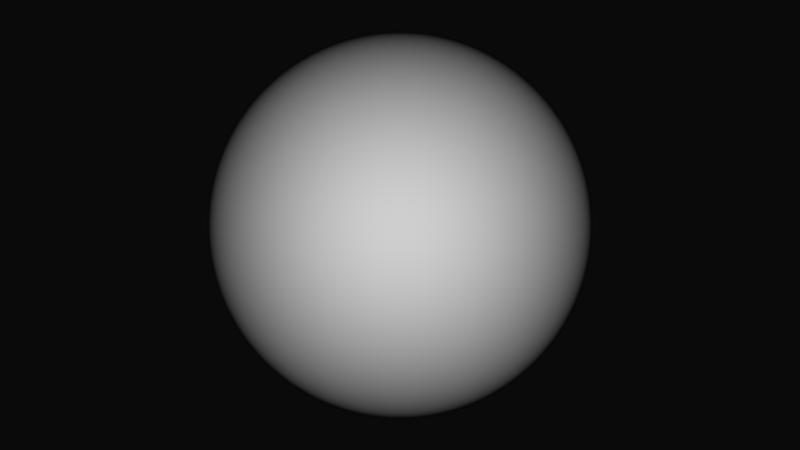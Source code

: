 # Source: evaluacion_03_03.blend  (saved by Blender 2.77.0; exported with 4.5.12 LTS)
import bpy
from mathutils import Matrix  # noqa: F401  (used for matrix-valued properties, if any)

bpy.ops.wm.read_factory_settings(use_empty=True)
scene = bpy.context.scene
scene.name = 'Scene'

# ---- collections
col_collection_1 = bpy.data.collections.new('Collection 1'); scene.collection.children.link(col_collection_1)

# ---- materials (node trees are filled in below, after node groups)
mat_material_001 = bpy.data.materials.new('Material.001')
mat_material_001.alpha_threshold = 0.0
mat_material_001.use_transparent_shadow = False
mat_material_001.roughness = 0.5
mat_material_001.specular_intensity = 0.0
mat_material_001.line_color = (0.0, 0.0, 0.0, 1.0)

# ---- material node trees

# ---- world
world_world = bpy.data.worlds.new('World'); scene.world = world_world
world_world.color = (0.003095, 0.003095, 0.003095)
world_world.use_sun_shadow = False
world_world.sun_shadow_jitter_overblur = 0.0
world_world.cycles.sampling_method = 'NONE'
world_world.cycles.sample_map_resolution = 256

# ---- cameras
cam_camera = bpy.data.cameras.new('Camera')
cam_camera.clip_end = 100.0
cam_camera.lens = 35.0
cam_camera.sensor_width = 32.0
cam_camera.sensor_height = 18.0
cam_camera.ortho_scale = 7.314
cam_camera.dof.focus_distance = 0.0
cam_camera.dof.aperture_fstop = 128.0

# ---- lights
light_lamp = bpy.data.lights.new('Lamp', 'POINT')
light_lamp.transmission_factor = 0.0
light_lamp.cutoff_distance = 30.0
light_lamp.energy = 100.0
light_lamp.shadow_buffer_clip_start = 1.001
light_lamp.shadow_soft_size = 0.1
light_lamp.shadow_maximum_resolution = 0.006
light_lamp.use_absolute_resolution = True
light_lamp.cycles.use_multiple_importance_sampling = False

# ---- meshes
me_esfera = bpy.data.meshes.new('Esfera')
me_esfera.from_pydata([(-0.1951, 0.0, 0.9808), (-0.3827, 0.0, 0.9239), (-0.5556, 0.0, 0.8315), (-0.7071, 0.0, 0.7071), (-0.8315, 0.0, 0.5556), (-0.9239, 0.0, 0.3827), (-0.9808, 0.0, 0.1951), (-1.0, 0.0, 7.55e-08), (-0.9808, 0.0, -0.1951), (-0.9239, 0.0, -0.3827), (-0.8315, 0.0, -0.5556), (-0.7071, 0.0, -0.7071), (-0.5556, 0.0, -0.8315), (-0.3827, 0.0, -0.9239), (-0.1951, 0.0, -0.9808), (3.258e-07, 0.0, -1.0), (-0.1913, 0.03806, 0.9808), (-0.3753, 0.07466, 0.9239), (-0.5449, 0.1084, 0.8315), (-0.6935, 0.1379, 0.7071), (-0.8155, 0.1622, 0.5556), (-0.9061, 0.1802, 0.3827), (-0.9619, 0.1913, 0.1951), (-0.9808, 0.1951, 1.192e-07), (-0.9619, 0.1913, -0.1951), (-0.9061, 0.1802, -0.3827), (-0.8155, 0.1622, -0.5556), (-0.6935, 0.1379, -0.7071), (-0.5449, 0.1084, -0.8315), (-0.3753, 0.07466, -0.9239), (-0.1913, 0.03806, -0.9808), (-0.1802, 0.07466, 0.9808), (-0.3536, 0.1464, 0.9239), (-0.5133, 0.2126, 0.8315), (-0.6533, 0.2706, 0.7071), (-0.7682, 0.3182, 0.5556), (-0.8536, 0.3536, 0.3827), (-0.9061, 0.3753, 0.1951), (-0.9239, 0.3827, 1.192e-07), (-0.9061, 0.3753, -0.1951), (-0.8536, 0.3536, -0.3827), (-0.7682, 0.3182, -0.5556), (-0.6533, 0.2706, -0.7071), (-0.5133, 0.2126, -0.8315), (-0.3536, 0.1464, -0.9239), (-0.1802, 0.07466, -0.9808), (-0.1622, 0.1084, 0.9808), (-0.3182, 0.2126, 0.9239), (-0.4619, 0.3087, 0.8315), (-0.5879, 0.3928, 0.7071), (-0.6913, 0.4619, 0.5556), (-0.7682, 0.5133, 0.3827), (-0.8155, 0.5449, 0.1951), (-0.8315, 0.5556, 1.192e-07), (-0.8155, 0.5449, -0.1951), (-0.7682, 0.5133, -0.3827), (-0.6913, 0.4619, -0.5556), (-0.5879, 0.3928, -0.7071), (-0.4619, 0.3087, -0.8315), (-0.3182, 0.2126, -0.9239), (-0.1622, 0.1084, -0.9808), (-0.1379, 0.1379, 0.9808), (-0.2706, 0.2706, 0.9239), (-0.3928, 0.3928, 0.8315), (-0.5, 0.5, 0.7071), (-0.5879, 0.5879, 0.5556), (-0.6533, 0.6533, 0.3827), (-0.6935, 0.6935, 0.1951), (-0.7071, 0.7071, 1.192e-07), (-0.6935, 0.6935, -0.1951), (-0.6533, 0.6533, -0.3827), (-0.5879, 0.5879, -0.5556), (-0.5, 0.5, -0.7071), (-0.3928, 0.3928, -0.8315), (-0.2706, 0.2706, -0.9239), (-0.1379, 0.1379, -0.9808), (-0.1084, 0.1622, 0.9808), (-0.2126, 0.3182, 0.9239), (-0.3087, 0.4619, 0.8315), (-0.3928, 0.5879, 0.7071), (-0.4619, 0.6913, 0.5556), (-0.5133, 0.7682, 0.3827), (-0.5449, 0.8155, 0.1951), (-0.5556, 0.8315, 1.192e-07), (-0.5449, 0.8155, -0.1951), (-0.5133, 0.7682, -0.3827), (-0.4619, 0.6913, -0.5556), (-0.3928, 0.5879, -0.7071), (-0.3087, 0.4619, -0.8315), (-0.2126, 0.3182, -0.9239), (-0.1084, 0.1622, -0.9808), (-0.07466, 0.1802, 0.9808), (-0.1464, 0.3536, 0.9239), (-0.2126, 0.5133, 0.8315), (-0.2706, 0.6533, 0.7071), (-0.3182, 0.7682, 0.5556), (-0.3536, 0.8536, 0.3827), (-0.3753, 0.9061, 0.1951), (-0.3827, 0.9239, 1.192e-07), (-0.3753, 0.9061, -0.1951), (-0.3536, 0.8536, -0.3827), (-0.3182, 0.7682, -0.5556), (-0.2706, 0.6533, -0.7071), (-0.2126, 0.5133, -0.8315), (-0.1464, 0.3536, -0.9239), (-0.07466, 0.1802, -0.9808), (-0.03806, 0.1913, 0.9808), (-0.07466, 0.3753, 0.9239), (-0.1084, 0.5449, 0.8315), (-0.1379, 0.6935, 0.7071), (-0.1622, 0.8155, 0.5556), (-0.1802, 0.9061, 0.3827), (-0.1913, 0.9619, 0.1951), (-0.1951, 0.9808, 1.192e-07), (-0.1913, 0.9619, -0.1951), (-0.1802, 0.9061, -0.3827), (-0.1622, 0.8155, -0.5556), (-0.1379, 0.6935, -0.7071), (-0.1084, 0.5449, -0.8315), (-0.07466, 0.3753, -0.9239), (-0.03806, 0.1913, -0.9808), (3.344e-07, 0.1951, 0.9808), (3.711e-07, 0.3827, 0.9239), (4.075e-07, 0.5556, 0.8315), (3.591e-07, 0.7071, 0.7071), (4.155e-07, 0.8315, 0.5556), (3.669e-07, 0.9239, 0.3827), (4.298e-07, 0.9808, 0.1951), (4.016e-07, 1.0, 1.192e-07), (3.713e-07, 0.9808, -0.1951), (3.231e-07, 0.9239, -0.3827), (4.155e-07, 0.8315, -0.5556), (3.591e-07, 0.7071, -0.7071), (4.032e-07, 0.5556, -0.8315), (3.289e-07, 0.3827, -0.9239), (3.346e-07, 0.1951, -0.9808), (0.03806, 0.1913, 0.9808), (0.07466, 0.3753, 0.9239), (0.1084, 0.5449, 0.8315), (0.138, 0.6935, 0.7071), (0.1622, 0.8155, 0.5556), (0.1802, 0.9061, 0.3827), (0.1913, 0.9619, 0.1951), (0.1951, 0.9808, 1.192e-07), (0.1913, 0.9619, -0.1951), (0.1802, 0.9061, -0.3827), (0.1622, 0.8155, -0.5556), (0.138, 0.6935, -0.7071), (0.1084, 0.5449, -0.8315), (0.07466, 0.3753, -0.9239), (0.03806, 0.1913, -0.9808), (0.07466, 0.1802, 0.9808), (0.1464, 0.3536, 0.9239), (0.2126, 0.5133, 0.8315), (0.2706, 0.6533, 0.7071), (0.3182, 0.7682, 0.5556), (0.3536, 0.8536, 0.3827), (0.3753, 0.9061, 0.1951), (0.3827, 0.9239, 1.192e-07), (0.3753, 0.9061, -0.1951), (0.3536, 0.8536, -0.3827), (0.3182, 0.7682, -0.5556), (0.2706, 0.6533, -0.7071), (0.2126, 0.5133, -0.8315), (0.1464, 0.3536, -0.9239), (0.07466, 0.1802, -0.9808), (0.1084, 0.1622, 0.9808), (0.2126, 0.3182, 0.9239), (0.3087, 0.4619, 0.8315), (0.3928, 0.5879, 0.7071), (0.4619, 0.6913, 0.5556), (0.5133, 0.7682, 0.3827), (0.5449, 0.8155, 0.1951), (0.5556, 0.8315, 1.192e-07), (0.5449, 0.8155, -0.1951), (0.5133, 0.7682, -0.3827), (0.4619, 0.6913, -0.5556), (0.3928, 0.5879, -0.7071), (0.3087, 0.4619, -0.8315), (0.2126, 0.3182, -0.9239), (0.1084, 0.1622, -0.9808), (0.138, 0.1379, 0.9808), (0.2706, 0.2706, 0.9239), (0.3928, 0.3928, 0.8315), (0.5, 0.5, 0.7071), (0.5879, 0.5879, 0.5556), (0.6533, 0.6533, 0.3827), (0.6935, 0.6935, 0.1951), (0.7071, 0.7071, 1.192e-07), (0.6935, 0.6935, -0.1951), (0.6533, 0.6533, -0.3827), (0.5879, 0.5879, -0.5556), (0.5, 0.5, -0.7071), (0.3928, 0.3928, -0.8315), (0.2706, 0.2706, -0.9239), (0.138, 0.1379, -0.9808), (0.1622, 0.1084, 0.9808), (0.3182, 0.2126, 0.9239), (0.4619, 0.3087, 0.8315), (0.5879, 0.3928, 0.7071), (0.6913, 0.4619, 0.5556), (0.7682, 0.5133, 0.3827), (0.8155, 0.5449, 0.1951), (0.8315, 0.5556, 1.192e-07), (0.8155, 0.5449, -0.1951), (0.7682, 0.5133, -0.3827), (0.6913, 0.4619, -0.5556), (0.5879, 0.3928, -0.7071), (0.4619, 0.3087, -0.8315), (0.3182, 0.2126, -0.9239), (0.1622, 0.1084, -0.9808), (0.1802, 0.07466, 0.9808), (0.3536, 0.1464, 0.9239), (0.5133, 0.2126, 0.8315), (0.6533, 0.2706, 0.7071), (0.7682, 0.3182, 0.5556), (0.8536, 0.3536, 0.3827), (0.9061, 0.3753, 0.1951), (0.9239, 0.3827, 1.192e-07), (0.9061, 0.3753, -0.1951), (0.8536, 0.3536, -0.3827), (0.7682, 0.3182, -0.5556), (0.6533, 0.2706, -0.7071), (0.5133, 0.2126, -0.8315), (0.3536, 0.1464, -0.9239), (0.1802, 0.07466, -0.9808), (0.1913, 0.03806, 0.9808), (0.3753, 0.07466, 0.9239), (0.5449, 0.1084, 0.8315), (0.6935, 0.1379, 0.7071), (0.8155, 0.1622, 0.5556), (0.9061, 0.1802, 0.3827), (0.9619, 0.1913, 0.1951), (0.9808, 0.1951, 1.192e-07), (0.9619, 0.1913, -0.1951), (0.9061, 0.1802, -0.3827), (0.8155, 0.1622, -0.5556), (0.6935, 0.1379, -0.7071), (0.5449, 0.1084, -0.8315), (0.3753, 0.07466, -0.9239), (0.1913, 0.03806, -0.9808), (0.1951, -1.811e-08, 0.9808), (0.3827, -7.168e-08, 0.9239), (0.5556, -1.155e-07, 0.8315), (0.7071, -1.037e-07, 0.7071), (0.8315, -1.455e-07, 0.5556), (0.9239, -6.463e-08, 0.3827), (0.9808, -1.335e-07, 0.1951), (1.0, -1.199e-07, 1.192e-07), (0.9808, -1.129e-07, -0.1951), (0.9239, -3.839e-08, -0.3827), (0.8315, -1.455e-07, -0.5556), (0.7071, -1.037e-07, -0.7071), (0.5556, -1.155e-07, -0.8315), (0.3827, -4.261e-08, -0.9239), (0.1951, -1.47e-08, -0.9808), (0.1913, -0.03806, 0.9808), (0.3753, -0.07466, 0.9239), (0.5449, -0.1084, 0.8315), (0.6935, -0.1379, 0.7071), (0.8155, -0.1622, 0.5556), (0.9061, -0.1802, 0.3827), (0.9619, -0.1913, 0.1951), (0.9808, -0.1951, 1.192e-07), (0.9619, -0.1913, -0.1951), (0.9061, -0.1802, -0.3827), (0.8155, -0.1622, -0.5556), (0.6935, -0.1379, -0.7071), (0.5449, -0.1084, -0.8315), (0.3753, -0.07466, -0.9239), (0.1913, -0.03806, -0.9808), (0.1802, -0.07466, 0.9808), (0.3536, -0.1464, 0.9239), (0.5133, -0.2126, 0.8315), (0.6533, -0.2706, 0.7071), (0.7682, -0.3182, 0.5556), (0.8536, -0.3536, 0.3827), (0.9061, -0.3753, 0.1951), (0.9239, -0.3827, 1.192e-07), (0.9061, -0.3753, -0.1951), (0.8536, -0.3536, -0.3827), (0.7682, -0.3182, -0.5556), (0.6533, -0.2706, -0.7071), (0.5133, -0.2126, -0.8315), (0.3536, -0.1464, -0.9239), (0.1802, -0.07466, -0.9808), (0.1622, -0.1084, 0.9808), (0.3182, -0.2126, 0.9239), (0.4619, -0.3087, 0.8315), (0.5879, -0.3928, 0.7071), (0.6913, -0.4619, 0.5556), (0.7682, -0.5133, 0.3827), (0.8155, -0.5449, 0.1951), (0.8315, -0.5556, 1.192e-07), (0.8155, -0.5449, -0.1951), (0.7682, -0.5133, -0.3827), (0.6913, -0.4619, -0.5556), (0.5879, -0.3928, -0.7071), (0.4619, -0.3087, -0.8315), (0.3182, -0.2126, -0.9239), (0.1622, -0.1084, -0.9808), (0.138, -0.1379, 0.9808), (0.2706, -0.2706, 0.9239), (0.3928, -0.3928, 0.8315), (0.5, -0.5, 0.7071), (0.5879, -0.5879, 0.5556), (0.6533, -0.6533, 0.3827), (0.6935, -0.6935, 0.1951), (0.7071, -0.7071, 1.192e-07), (0.6935, -0.6935, -0.1951), (0.6533, -0.6533, -0.3827), (0.5879, -0.5879, -0.5556), (0.5, -0.5, -0.7071), (0.3928, -0.3928, -0.8315), (0.2706, -0.2706, -0.9239), (0.138, -0.1379, -0.9808), (0.1084, -0.1622, 0.9808), (0.2126, -0.3182, 0.9239), (0.3087, -0.4619, 0.8315), (0.3928, -0.5879, 0.7071), (0.4619, -0.6913, 0.5556), (0.5133, -0.7682, 0.3827), (0.5449, -0.8155, 0.1951), (0.5556, -0.8315, 1.192e-07), (0.5449, -0.8155, -0.1951), (0.5133, -0.7682, -0.3827), (0.4619, -0.6913, -0.5556), (0.3928, -0.5879, -0.7071), (0.3087, -0.4619, -0.8315), (0.2126, -0.3182, -0.9239), (0.1084, -0.1622, -0.9808), (0.07466, -0.1802, 0.9808), (0.1464, -0.3536, 0.9239), (0.2126, -0.5133, 0.8315), (0.2706, -0.6533, 0.7071), (0.3182, -0.7682, 0.5556), (0.3536, -0.8536, 0.3827), (0.3753, -0.9061, 0.1951), (0.3827, -0.9239, 1.192e-07), (0.3753, -0.9061, -0.1951), (0.3536, -0.8536, -0.3827), (0.3182, -0.7682, -0.5556), (0.2706, -0.6533, -0.7071), (0.2126, -0.5133, -0.8315), (0.1464, -0.3536, -0.9239), (0.07466, -0.1802, -0.9808), (0.03806, -0.1913, 0.9808), (0.07466, -0.3753, 0.9239), (0.1084, -0.5449, 0.8315), (0.1379, -0.6935, 0.7071), (0.1622, -0.8155, 0.5556), (0.1802, -0.9061, 0.3827), (0.1913, -0.9619, 0.1951), (0.1951, -0.9808, 1.192e-07), (0.1913, -0.9619, -0.1951), (0.1802, -0.9061, -0.3827), (0.1622, -0.8155, -0.5556), (0.1379, -0.6935, -0.7071), (0.1084, -0.5449, -0.8315), (0.07466, -0.3753, -0.9239), (0.03806, -0.1913, -0.9808), (2.945e-07, -0.1951, 0.9808), (2.131e-07, -0.3827, 0.9239), (1.648e-07, -0.5556, 0.8315), (1.87e-07, -0.7071, 0.7071), (1.452e-07, -0.8315, 0.5556), (1.499e-07, -0.9239, 0.3827), (1.98e-07, -0.9808, 0.1951), (1.123e-07, -1.0, 1.192e-07), (8.41e-08, -0.9808, -0.1951), (2.725e-07, -0.9239, -0.3827), (1.452e-07, -0.8315, -0.5556), (1.87e-07, -0.7071, -0.7071), (1.648e-07, -0.5556, -0.8315), (2.553e-07, -0.3827, -0.9239), (2.95e-07, -0.1951, -0.9808), (-0.03806, -0.1913, 0.9808), (-0.07466, -0.3753, 0.9239), (-0.1084, -0.5449, 0.8315), (-0.1379, -0.6935, 0.7071), (-0.1622, -0.8155, 0.5556), (-0.1802, -0.9061, 0.3827), (-0.1913, -0.9619, 0.1951), (-0.1951, -0.9808, 1.192e-07), (-0.1913, -0.9619, -0.1951), (-0.1802, -0.9061, -0.3827), (-0.1622, -0.8155, -0.5556), (-0.1379, -0.6935, -0.7071), (-0.1084, -0.5449, -0.8315), (-0.07466, -0.3753, -0.9239), (-0.03806, -0.1913, -0.9808), (-0.07466, -0.1802, 0.9808), (-0.1464, -0.3536, 0.9239), (-0.2126, -0.5133, 0.8315), (-0.2706, -0.6533, 0.7071), (-0.3182, -0.7682, 0.5556), (-0.3536, -0.8536, 0.3827), (-0.3753, -0.9061, 0.1951), (-0.3827, -0.9239, 1.192e-07), (-0.3753, -0.9061, -0.1951), (-0.3536, -0.8536, -0.3827), (-0.3182, -0.7682, -0.5556), (-0.2706, -0.6533, -0.7071), (-0.2126, -0.5133, -0.8315), (-0.1464, -0.3536, -0.9239), (-0.07466, -0.1802, -0.9808), (-0.1084, -0.1622, 0.9808), (-0.2126, -0.3182, 0.9239), (-0.3087, -0.4619, 0.8315), (-0.3928, -0.5879, 0.7071), (-0.4619, -0.6913, 0.5556), (-0.5133, -0.7682, 0.3827), (-0.5449, -0.8155, 0.1951), (-0.5556, -0.8315, 1.192e-07), (-0.5449, -0.8155, -0.1951), (-0.5133, -0.7682, -0.3827), (-0.4619, -0.6913, -0.5556), (-0.3928, -0.5879, -0.7071), (-0.3087, -0.4619, -0.8315), (-0.2126, -0.3182, -0.9239), (-0.1084, -0.1622, -0.9808), (9.544e-08, -2.304e-07, 1.0), (-0.1379, -0.1379, 0.9808), (-0.2706, -0.2706, 0.9239), (-0.3928, -0.3928, 0.8315), (-0.5, -0.5, 0.7071), (-0.5879, -0.5879, 0.5556), (-0.6533, -0.6533, 0.3827), (-0.6935, -0.6935, 0.1951), (-0.7071, -0.7071, 1.192e-07), (-0.6935, -0.6935, -0.1951), (-0.6533, -0.6533, -0.3827), (-0.5879, -0.5879, -0.5556), (-0.5, -0.5, -0.7071), (-0.3928, -0.3928, -0.8315), (-0.2706, -0.2706, -0.9239), (-0.1379, -0.1379, -0.9808), (-0.1622, -0.1084, 0.9808), (-0.3182, -0.2126, 0.9239), (-0.4619, -0.3087, 0.8315), (-0.5879, -0.3928, 0.7071), (-0.6913, -0.4619, 0.5556), (-0.7682, -0.5133, 0.3827), (-0.8155, -0.5449, 0.1951), (-0.8315, -0.5556, 1.192e-07), (-0.8155, -0.5449, -0.1951), (-0.7682, -0.5133, -0.3827), (-0.6913, -0.4619, -0.5556), (-0.5879, -0.3928, -0.7071), (-0.4619, -0.3087, -0.8315), (-0.3182, -0.2126, -0.9239), (-0.1622, -0.1084, -0.9808), (-0.1802, -0.07466, 0.9808), (-0.3536, -0.1464, 0.9239), (-0.5133, -0.2126, 0.8315), (-0.6533, -0.2706, 0.7071), (-0.7682, -0.3182, 0.5556), (-0.8536, -0.3536, 0.3827), (-0.9061, -0.3753, 0.1951), (-0.9239, -0.3827, 1.192e-07), (-0.9061, -0.3753, -0.1951), (-0.8536, -0.3536, -0.3827), (-0.7682, -0.3182, -0.5556), (-0.6533, -0.2706, -0.7071), (-0.5133, -0.2126, -0.8315), (-0.3536, -0.1464, -0.9239), (-0.1802, -0.07466, -0.9808), (-0.1913, -0.03806, 0.9808), (-0.3753, -0.07466, 0.9239), (-0.5449, -0.1084, 0.8315), (-0.6935, -0.1379, 0.7071), (-0.8155, -0.1622, 0.5556), (-0.9061, -0.1802, 0.3827), (-0.9619, -0.1913, 0.1951), (-0.9808, -0.1951, 1.192e-07), (-0.9619, -0.1913, -0.1951), (-0.9061, -0.1802, -0.3827), (-0.8155, -0.1622, -0.5556), (-0.6935, -0.1379, -0.7071), (-0.5449, -0.1084, -0.8315), (-0.3753, -0.07466, -0.9239), (-0.1913, -0.03806, -0.9808)], [], [(4, 3, 19, 20), (10, 9, 25, 26), (5, 4, 20, 21), (11, 10, 26, 27), (6, 5, 21, 22), (1, 0, 16, 17), (12, 11, 27, 28), (7, 6, 22, 23), (2, 1, 17, 18), (13, 12, 28, 29), (8, 7, 23, 24), (3, 2, 18, 19), (14, 13, 29, 30), (9, 8, 24, 25), (20, 19, 34, 35), (26, 25, 40, 41), (21, 20, 35, 36), (27, 26, 41, 42), (22, 21, 36, 37), (17, 16, 31, 32), (28, 27, 42, 43), (23, 22, 37, 38), (18, 17, 32, 33), (29, 28, 43, 44), (24, 23, 38, 39), (19, 18, 33, 34), (30, 29, 44, 45), (25, 24, 39, 40), (39, 38, 53, 54), (34, 33, 48, 49), (45, 44, 59, 60), (40, 39, 54, 55), (35, 34, 49, 50), (41, 40, 55, 56), (36, 35, 50, 51), (42, 41, 56, 57), (37, 36, 51, 52), (32, 31, 46, 47), (43, 42, 57, 58), (38, 37, 52, 53), (33, 32, 47, 48), (44, 43, 58, 59), (58, 57, 72, 73), (53, 52, 67, 68), (48, 47, 62, 63), (59, 58, 73, 74), (54, 53, 68, 69), (49, 48, 63, 64), (60, 59, 74, 75), (55, 54, 69, 70), (50, 49, 64, 65), (56, 55, 70, 71), (51, 50, 65, 66), (57, 56, 71, 72), (52, 51, 66, 67), (47, 46, 61, 62), (72, 71, 86, 87), (67, 66, 81, 82), (62, 61, 76, 77), (73, 72, 87, 88), (68, 67, 82, 83), (63, 62, 77, 78), (74, 73, 88, 89), (69, 68, 83, 84), (64, 63, 78, 79), (75, 74, 89, 90), (70, 69, 84, 85), (65, 64, 79, 80), (71, 70, 85, 86), (66, 65, 80, 81), (80, 79, 94, 95), (86, 85, 100, 101), (81, 80, 95, 96), (87, 86, 101, 102), (82, 81, 96, 97), (77, 76, 91, 92), (88, 87, 102, 103), (83, 82, 97, 98), (78, 77, 92, 93), (89, 88, 103, 104), (84, 83, 98, 99), (79, 78, 93, 94), (90, 89, 104, 105), (85, 84, 99, 100), (99, 98, 113, 114), (94, 93, 108, 109), (105, 104, 119, 120), (100, 99, 114, 115), (95, 94, 109, 110), (101, 100, 115, 116), (96, 95, 110, 111), (102, 101, 116, 117), (97, 96, 111, 112), (92, 91, 106, 107), (103, 102, 117, 118), (98, 97, 112, 113), (93, 92, 107, 108), (104, 103, 118, 119), (118, 117, 132, 133), (113, 112, 127, 128), (108, 107, 122, 123), (119, 118, 133, 134), (114, 113, 128, 129), (109, 108, 123, 124), (120, 119, 134, 135), (115, 114, 129, 130), (110, 109, 124, 125), (116, 115, 130, 131), (111, 110, 125, 126), (117, 116, 131, 132), (112, 111, 126, 127), (107, 106, 121, 122), (132, 131, 146, 147), (127, 126, 141, 142), (122, 121, 136, 137), (133, 132, 147, 148), (128, 127, 142, 143), (123, 122, 137, 138), (134, 133, 148, 149), (129, 128, 143, 144), (124, 123, 138, 139), (135, 134, 149, 150), (130, 129, 144, 145), (125, 124, 139, 140), (131, 130, 145, 146), (126, 125, 140, 141), (146, 145, 160, 161), (141, 140, 155, 156), (147, 146, 161, 162), (142, 141, 156, 157), (137, 136, 151, 152), (148, 147, 162, 163), (143, 142, 157, 158), (138, 137, 152, 153), (149, 148, 163, 164), (144, 143, 158, 159), (139, 138, 153, 154), (150, 149, 164, 165), (145, 144, 159, 160), (140, 139, 154, 155), (154, 153, 168, 169), (165, 164, 179, 180), (160, 159, 174, 175), (155, 154, 169, 170), (161, 160, 175, 176), (156, 155, 170, 171), (162, 161, 176, 177), (157, 156, 171, 172), (152, 151, 166, 167), (163, 162, 177, 178), (158, 157, 172, 173), (153, 152, 167, 168), (164, 163, 178, 179), (159, 158, 173, 174), (173, 172, 187, 188), (168, 167, 182, 183), (179, 178, 193, 194), (174, 173, 188, 189), (169, 168, 183, 184), (180, 179, 194, 195), (175, 174, 189, 190), (170, 169, 184, 185), (176, 175, 190, 191), (171, 170, 185, 186), (177, 176, 191, 192), (172, 171, 186, 187), (167, 166, 181, 182), (178, 177, 192, 193), (192, 191, 206, 207), (187, 186, 201, 202), (182, 181, 196, 197), (193, 192, 207, 208), (188, 187, 202, 203), (183, 182, 197, 198), (194, 193, 208, 209), (189, 188, 203, 204), (184, 183, 198, 199), (195, 194, 209, 210), (190, 189, 204, 205), (185, 184, 199, 200), (191, 190, 205, 206), (186, 185, 200, 201), (206, 205, 220, 221), (201, 200, 215, 216), (207, 206, 221, 222), (202, 201, 216, 217), (197, 196, 211, 212), (208, 207, 222, 223), (203, 202, 217, 218), (198, 197, 212, 213), (209, 208, 223, 224), (204, 203, 218, 219), (199, 198, 213, 214), (210, 209, 224, 225), (205, 204, 219, 220), (200, 199, 214, 215), (214, 213, 228, 229), (225, 224, 239, 240), (220, 219, 234, 235), (215, 214, 229, 230), (221, 220, 235, 236), (216, 215, 230, 231), (222, 221, 236, 237), (217, 216, 231, 232), (212, 211, 226, 227), (223, 222, 237, 238), (218, 217, 232, 233), (213, 212, 227, 228), (224, 223, 238, 239), (219, 218, 233, 234), (233, 232, 247, 248), (228, 227, 242, 243), (239, 238, 253, 254), (234, 233, 248, 249), (229, 228, 243, 244), (240, 239, 254, 255), (235, 234, 249, 250), (230, 229, 244, 245), (236, 235, 250, 251), (231, 230, 245, 246), (237, 236, 251, 252), (232, 231, 246, 247), (227, 226, 241, 242), (238, 237, 252, 253), (252, 251, 266, 267), (247, 246, 261, 262), (242, 241, 256, 257), (253, 252, 267, 268), (248, 247, 262, 263), (243, 242, 257, 258), (254, 253, 268, 269), (249, 248, 263, 264), (244, 243, 258, 259), (255, 254, 269, 270), (250, 249, 264, 265), (245, 244, 259, 260), (251, 250, 265, 266), (246, 245, 260, 261), (266, 265, 280, 281), (261, 260, 275, 276), (267, 266, 281, 282), (262, 261, 276, 277), (257, 256, 271, 272), (268, 267, 282, 283), (263, 262, 277, 278), (258, 257, 272, 273), (269, 268, 283, 284), (264, 263, 278, 279), (259, 258, 273, 274), (270, 269, 284, 285), (265, 264, 279, 280), (260, 259, 274, 275), (285, 284, 299, 300), (280, 279, 294, 295), (275, 274, 289, 290), (281, 280, 295, 296), (276, 275, 290, 291), (282, 281, 296, 297), (277, 276, 291, 292), (272, 271, 286, 287), (283, 282, 297, 298), (278, 277, 292, 293), (273, 272, 287, 288), (284, 283, 298, 299), (279, 278, 293, 294), (274, 273, 288, 289), (288, 287, 302, 303), (299, 298, 313, 314), (294, 293, 308, 309), (289, 288, 303, 304), (300, 299, 314, 315), (295, 294, 309, 310), (290, 289, 304, 305), (296, 295, 310, 311), (291, 290, 305, 306), (297, 296, 311, 312), (292, 291, 306, 307), (287, 286, 301, 302), (298, 297, 312, 313), (293, 292, 307, 308), (307, 306, 321, 322), (302, 301, 316, 317), (313, 312, 327, 328), (308, 307, 322, 323), (303, 302, 317, 318), (314, 313, 328, 329), (309, 308, 323, 324), (304, 303, 318, 319), (315, 314, 329, 330), (310, 309, 324, 325), (305, 304, 319, 320), (311, 310, 325, 326), (306, 305, 320, 321), (312, 311, 326, 327), (326, 325, 340, 341), (321, 320, 335, 336), (327, 326, 341, 342), (322, 321, 336, 337), (317, 316, 331, 332), (328, 327, 342, 343), (323, 322, 337, 338), (318, 317, 332, 333), (329, 328, 343, 344), (324, 323, 338, 339), (319, 318, 333, 334), (330, 329, 344, 345), (325, 324, 339, 340), (320, 319, 334, 335), (345, 344, 359, 360), (340, 339, 354, 355), (335, 334, 349, 350), (341, 340, 355, 356), (336, 335, 350, 351), (342, 341, 356, 357), (337, 336, 351, 352), (332, 331, 346, 347), (343, 342, 357, 358), (338, 337, 352, 353), (333, 332, 347, 348), (344, 343, 358, 359), (339, 338, 353, 354), (334, 333, 348, 349), (348, 347, 362, 363), (359, 358, 373, 374), (354, 353, 368, 369), (349, 348, 363, 364), (360, 359, 374, 375), (355, 354, 369, 370), (350, 349, 364, 365), (356, 355, 370, 371), (351, 350, 365, 366), (357, 356, 371, 372), (352, 351, 366, 367), (347, 346, 361, 362), (358, 357, 372, 373), (353, 352, 367, 368), (367, 366, 381, 382), (362, 361, 376, 377), (373, 372, 387, 388), (368, 367, 382, 383), (363, 362, 377, 378), (374, 373, 388, 389), (369, 368, 383, 384), (364, 363, 378, 379), (375, 374, 389, 390), (370, 369, 384, 385), (365, 364, 379, 380), (371, 370, 385, 386), (366, 365, 380, 381), (372, 371, 386, 387), (386, 385, 400, 401), (381, 380, 395, 396), (387, 386, 401, 402), (382, 381, 396, 397), (377, 376, 391, 392), (388, 387, 402, 403), (383, 382, 397, 398), (378, 377, 392, 393), (389, 388, 403, 404), (384, 383, 398, 399), (379, 378, 393, 394), (390, 389, 404, 405), (385, 384, 399, 400), (380, 379, 394, 395), (405, 404, 419, 420), (400, 399, 414, 415), (395, 394, 409, 410), (401, 400, 415, 416), (396, 395, 410, 411), (402, 401, 416, 417), (397, 396, 411, 412), (392, 391, 406, 407), (403, 402, 417, 418), (398, 397, 412, 413), (393, 392, 407, 408), (404, 403, 418, 419), (399, 398, 413, 414), (394, 393, 408, 409), (419, 418, 434, 435), (414, 413, 429, 430), (409, 408, 424, 425), (420, 419, 435, 436), (415, 414, 430, 431), (410, 409, 425, 426), (416, 415, 431, 432), (411, 410, 426, 427), (417, 416, 432, 433), (412, 411, 427, 428), (407, 406, 422, 423), (418, 417, 433, 434), (413, 412, 428, 429), (408, 407, 423, 424), (423, 422, 437, 438), (434, 433, 448, 449), (429, 428, 443, 444), (424, 423, 438, 439), (435, 434, 449, 450), (430, 429, 444, 445), (425, 424, 439, 440), (436, 435, 450, 451), (431, 430, 445, 446), (426, 425, 440, 441), (432, 431, 446, 447), (427, 426, 441, 442), (433, 432, 447, 448), (428, 427, 442, 443), (442, 441, 456, 457), (448, 447, 462, 463), (443, 442, 457, 458), (438, 437, 452, 453), (449, 448, 463, 464), (444, 443, 458, 459), (439, 438, 453, 454), (450, 449, 464, 465), (445, 444, 459, 460), (440, 439, 454, 455), (451, 450, 465, 466), (446, 445, 460, 461), (441, 440, 455, 456), (447, 446, 461, 462), (461, 460, 475, 476), (456, 455, 470, 471), (462, 461, 476, 477), (457, 456, 471, 472), (463, 462, 477, 478), (458, 457, 472, 473), (453, 452, 467, 468), (464, 463, 478, 479), (459, 458, 473, 474), (454, 453, 468, 469), (465, 464, 479, 480), (460, 459, 474, 475), (455, 454, 469, 470), (466, 465, 480, 481), (15, 14, 30), (0, 421, 16), (15, 30, 45), (16, 421, 31), (15, 45, 60), (31, 421, 46), (15, 60, 75), (46, 421, 61), (61, 421, 76), (15, 75, 90), (15, 90, 105), (76, 421, 91), (15, 105, 120), (91, 421, 106), (15, 120, 135), (106, 421, 121), (15, 135, 150), (121, 421, 136), (15, 150, 165), (136, 421, 151), (15, 165, 180), (151, 421, 166), (15, 180, 195), (166, 421, 181), (15, 195, 210), (181, 421, 196), (15, 210, 225), (196, 421, 211), (15, 225, 240), (211, 421, 226), (15, 240, 255), (226, 421, 241), (15, 255, 270), (241, 421, 256), (15, 270, 285), (256, 421, 271), (15, 285, 300), (271, 421, 286), (15, 300, 315), (286, 421, 301), (15, 315, 330), (301, 421, 316), (316, 421, 331), (15, 330, 345), (15, 345, 360), (331, 421, 346), (15, 360, 375), (346, 421, 361), (15, 375, 390), (361, 421, 376), (376, 421, 391), (15, 390, 405), (15, 405, 420), (391, 421, 406), (15, 420, 436), (406, 421, 422), (15, 436, 451), (422, 421, 437), (437, 421, 452), (15, 451, 466), (15, 466, 481), (452, 421, 467), (480, 479, 12, 13), (475, 474, 7, 8), (470, 469, 2, 3), (481, 480, 13, 14), (476, 475, 8, 9), (471, 470, 3, 4), (15, 481, 14), (477, 476, 9, 10), (472, 471, 4, 5), (467, 421, 0), (478, 477, 10, 11), (473, 472, 5, 6), (468, 467, 0, 1), (479, 478, 11, 12), (474, 473, 6, 7), (469, 468, 1, 2)])
me_esfera.polygons.foreach_set('use_smooth', [True] * 512)
_uv = me_esfera.uv_layers.new(name='UVMap')
_uv.uv.foreach_set('vector', [0.0, 0.0, 0.0, 0.0, 0.0, 0.0, 0.0, 0.0, 0.0, 0.0, 0.0, 0.0, 0.0, 0.0, 0.0, 0.0, 0.0, 0.0, 0.0, 0.0, 0.0, 0.0, 0.0, 0.0, 0.0, 0.0, 0.0, 0.0, 0.0, 0.0, 0.0, 0.0, 0.0, 0.0, 0.0, 0.0, 0.0, 0.0, 0.0, 0.0, 0.0, 0.0, 0.0, 0.0, 0.0, 0.0, 0.0, 0.0, 0.0, 0.0, 0.0, 0.0, 0.0, 0.0, 0.0, 0.0, 0.0, 0.0, 0.0, 0.0, 0.0, 0.0, 0.0, 0.0, 0.0, 0.0, 0.0, 0.0, 0.0, 0.0, 0.0, 0.0, 0.0, 0.0, 0.0, 0.0, 0.0, 0.0, 0.0, 0.0, 0.0, 0.0, 0.0, 0.0, 0.0, 0.0, 0.0, 0.0, 0.0, 0.0, 0.0, 0.0, 0.0, 0.0, 0.0, 0.0, 0.0, 0.0, 0.0, 0.0, 0.0, 0.0, 0.0, 0.0, 0.0, 0.0, 0.0, 0.0, 0.0, 0.0, 0.0, 0.0, 0.0, 0.0, 0.0, 0.0, 0.0, 0.0, 0.0, 0.0, 0.0, 0.0, 0.0, 0.0, 0.0, 0.0, 0.0, 0.0, 0.0, 0.0, 0.0, 0.0, 0.0, 0.0, 0.0, 0.0, 0.0, 0.0, 0.0, 0.0, 0.0, 0.0, 0.0, 0.0, 0.0, 0.0, 0.0, 0.0, 0.0, 0.0, 0.0, 0.0, 0.0, 0.0, 0.0, 0.0, 0.0, 0.0, 0.0, 0.0, 0.0, 0.0, 0.0, 0.0, 0.0, 0.0, 0.0, 0.0, 0.0, 0.0, 0.0, 0.0, 0.0, 0.0, 0.0, 0.0, 0.0, 0.0, 0.0, 0.0, 0.0, 0.0, 0.0, 0.0, 0.0, 0.0, 0.0, 0.0, 0.0, 0.0, 0.0, 0.0, 0.0, 0.0, 0.0, 0.0, 0.0, 0.0, 0.0, 0.0, 0.0, 0.0, 0.0, 0.0, 0.0, 0.0, 0.0, 0.0, 0.0, 0.0, 0.0, 0.0, 0.0, 0.0, 0.0, 0.0, 0.0, 0.0, 0.0, 0.0, 0.0, 0.0, 0.0, 0.0, 0.0, 0.0, 0.0, 0.0, 0.0, 0.0, 0.0, 0.0, 0.0, 0.0, 0.0, 0.0, 0.0, 0.0, 0.0, 0.0, 0.0, 0.0, 0.0, 0.0, 0.0, 0.0, 0.0, 0.0, 0.0, 0.0, 0.0, 0.0, 0.0, 0.0, 0.0, 0.0, 0.0, 0.0, 0.0, 0.0, 0.0, 0.0, 0.0, 0.0, 0.0, 0.0, 0.0, 0.0, 0.0, 0.0, 0.0, 0.0, 0.0, 0.0, 0.0, 0.0, 0.0, 0.0, 0.0, 0.0, 0.0, 0.0, 0.0, 0.0, 0.0, 0.0, 0.0, 0.0, 0.0, 0.0, 0.0, 0.0, 0.0, 0.0, 0.0, 0.0, 0.0, 0.0, 0.0, 0.0, 0.0, 0.0, 0.0, 0.0, 0.0, 0.0, 0.0, 0.0, 0.0, 0.0, 0.0, 0.0, 0.0, 0.0, 0.0, 0.0, 0.0, 0.0, 0.0, 0.0, 0.0, 0.0, 0.0, 0.0, 0.0, 0.0, 0.0, 0.0, 0.0, 0.0, 0.0, 0.0, 0.0, 0.0, 0.0, 0.0, 0.0, 0.0, 0.0, 0.0, 0.0, 0.0, 0.0, 0.0, 0.0, 0.0, 0.0, 0.0, 0.0, 0.0, 0.0, 0.0, 0.0, 0.0, 0.0, 0.0, 0.0, 0.0, 0.0, 0.0, 0.0, 0.0, 0.0, 0.0, 0.0, 0.0, 0.0, 0.0, 0.0, 0.0, 0.0, 0.0, 0.0, 0.0, 0.0, 0.0, 0.0, 0.0, 0.0, 0.0, 0.0, 0.0, 0.0, 0.0, 0.0, 0.0, 0.0, 0.0, 0.0, 0.0, 0.0, 0.0, 0.0, 0.0, 0.0, 0.0, 0.0, 0.0, 0.0, 0.0, 0.0, 0.0, 0.0, 0.0, 0.0, 0.0, 0.0, 0.0, 0.0, 0.0, 0.0, 0.0, 0.0, 0.0, 0.0, 0.0, 0.0, 0.0, 0.0, 0.0, 0.0, 0.0, 0.0, 0.0, 0.0, 0.0, 0.0, 0.0, 0.0, 0.0, 0.0, 0.0, 0.0, 0.0, 0.0, 0.0, 0.0, 0.0, 0.0, 0.0, 0.0, 0.0, 0.0, 0.0, 0.0, 0.0, 0.0, 0.0, 0.0, 0.0, 0.0, 0.0, 0.0, 0.0, 0.0, 0.0, 0.0, 0.0, 0.0, 0.0, 0.0, 0.0, 0.0, 0.0, 0.0, 0.0, 0.0, 0.0, 0.0, 0.0, 0.0, 0.0, 0.0, 0.0, 0.0, 0.0, 0.0, 0.0, 0.0, 0.0, 0.0, 0.0, 0.0, 0.0, 0.0, 0.0, 0.0, 0.0, 0.0, 0.0, 0.0, 0.0, 0.0, 0.0, 0.0, 0.0, 0.0, 0.0, 0.0, 0.0, 0.0, 0.0, 0.0, 0.0, 0.0, 0.0, 0.0, 0.0, 0.0, 0.0, 0.0, 0.0, 0.0, 0.0, 0.0, 0.0, 0.0, 0.0, 0.0, 0.0, 0.0, 0.0, 0.0, 0.0, 0.0, 0.0, 0.0, 0.0, 0.0, 0.0, 0.0, 0.0, 0.0, 0.0, 0.0, 0.0, 0.0, 0.0, 0.0, 0.0, 0.0, 0.0, 0.0, 0.0, 0.0, 0.0, 0.0, 0.0, 0.0, 0.0, 0.0, 0.0, 0.0, 0.0, 0.0, 0.0, 0.0, 0.0, 0.0, 0.0, 0.0, 0.0, 0.0, 0.0, 0.0, 0.0, 0.0, 0.0, 0.0, 0.0, 0.0, 0.0, 0.0, 0.0, 0.0, 0.0, 0.0, 0.0, 0.0, 0.0, 0.0, 0.0, 0.0, 0.0, 0.0, 0.0, 0.0, 0.0, 0.0, 0.0, 0.0, 0.0, 0.0, 0.0, 0.0, 0.0, 0.0, 0.0, 0.0, 0.0, 0.0, 0.0, 0.0, 0.0, 0.0, 0.0, 0.0, 0.0, 0.0, 0.0, 0.0, 0.0, 0.0, 0.0, 0.0, 0.0, 0.0, 0.0, 0.0, 0.0, 0.0, 0.0, 0.0, 0.0, 0.0, 0.0, 0.0, 0.0, 0.0, 0.0, 0.0, 0.0, 0.0, 0.0, 0.0, 0.0, 0.0, 0.0, 0.0, 0.0, 0.0, 0.0, 0.0, 0.0, 0.0, 0.0, 0.0, 0.0, 0.0, 0.0, 0.0, 0.0, 0.0, 0.0, 0.0, 0.0, 0.0, 0.0, 0.0, 0.0, 0.0, 0.0, 0.0, 0.0, 0.0, 0.0, 0.0, 0.0, 0.0, 0.0, 0.0, 0.0, 0.0, 0.0, 0.0, 0.0, 0.0, 0.0, 0.0, 0.0, 0.0, 0.0, 0.0, 0.0, 0.0, 0.0, 0.0, 0.0, 0.0, 0.0, 0.0, 0.0, 0.0, 0.0, 0.0, 0.0, 0.0, 0.0, 0.0, 0.0, 0.0, 0.0, 0.0, 0.0, 0.0, 0.0, 0.0, 0.0, 0.0, 0.0, 0.0, 0.0, 0.0, 0.0, 0.0, 0.0, 0.0, 0.0, 0.0, 0.0, 0.0, 0.0, 0.0, 0.0, 0.0, 0.0, 0.0, 0.0, 0.0, 0.0, 0.0, 0.0, 0.0, 0.0, 0.0, 0.0, 0.0, 0.0, 0.0, 0.0, 0.0, 0.0, 0.0, 0.0, 0.0, 0.0, 0.0, 0.0, 0.0, 0.0, 0.0, 0.0, 0.0, 0.0, 0.0, 0.0, 0.0, 0.0, 0.0, 0.0, 0.0, 0.0, 0.0, 0.0, 0.0, 0.0, 0.0, 0.0, 0.0, 0.0, 0.0, 0.0, 0.0, 0.0, 0.0, 0.0, 0.0, 0.0, 0.0, 0.0, 0.0, 0.0, 0.0, 0.0, 0.0, 0.0, 0.0, 0.0, 0.0, 0.0, 0.0, 0.0, 0.0, 0.0, 0.0, 0.0, 0.0, 0.0, 0.0, 0.0, 0.0, 0.0, 0.0, 0.0, 0.0, 0.0, 0.0, 0.0, 0.0, 0.0, 0.0, 0.0, 0.0, 0.0, 0.0, 0.0, 0.0, 0.0, 0.0, 0.0, 0.0, 0.0, 0.0, 0.0, 0.0, 0.0, 0.0, 0.0, 0.0, 0.0, 0.0, 0.0, 0.0, 0.0, 0.0, 0.0, 0.0, 0.0, 0.0, 0.0, 0.0, 0.0, 0.0, 0.0, 0.0, 0.0, 0.0, 0.0, 0.0, 0.0, 0.0, 0.0, 0.0, 0.0, 0.0, 0.0, 0.0, 0.0, 0.0, 0.0, 0.0, 0.0, 0.0, 0.0, 0.0, 0.0, 0.0, 0.0, 0.0, 0.0, 0.0, 0.0, 0.0, 0.0, 0.0, 0.0, 0.0, 0.0, 0.0, 0.0, 0.0, 0.0, 0.0, 0.0, 0.0, 0.0, 0.0, 0.0, 0.0, 0.0, 0.0, 0.0, 0.0, 0.0, 0.0, 0.0, 0.0, 0.0, 0.0, 0.0, 0.0, 0.0, 0.0, 0.0, 0.0, 0.0, 0.0, 0.0, 0.0, 0.0, 0.0, 0.0, 0.0, 0.0, 0.0, 0.0, 0.0, 0.0, 0.0, 0.0, 0.0, 0.0, 0.0, 0.0, 0.0, 0.0, 0.0, 0.0, 0.0, 0.0, 0.0, 0.0, 0.0, 0.0, 0.0, 0.0, 0.0, 0.0, 0.0, 0.0, 0.0, 0.0, 0.0, 0.0, 0.0, 0.0, 0.0, 0.0, 0.0, 0.0, 0.0, 0.0, 0.0, 0.0, 0.0, 0.0, 0.0, 0.0, 0.0, 0.0, 0.0, 0.0, 0.0, 0.0, 0.0, 0.0, 0.0, 0.0, 0.0, 0.0, 0.0, 0.0, 0.0, 0.0, 0.0, 0.0, 0.0, 0.0, 0.0, 0.0, 0.0, 0.0, 0.0, 0.0, 0.0, 0.0, 0.0, 0.0, 0.0, 0.0, 0.0, 0.0, 0.0, 0.0, 0.0, 0.0, 0.0, 0.0, 0.0, 0.0, 0.0, 0.0, 0.0, 0.0, 0.0, 0.0, 0.0, 0.0, 0.0, 0.0, 0.0, 0.0, 0.0, 0.0, 0.0, 0.0, 0.0, 0.0, 0.0, 0.0, 0.0, 0.0, 0.0, 0.0, 0.0, 0.0, 0.0, 0.0, 0.0, 0.0, 0.0, 0.0, 0.0, 0.0, 0.0, 0.0, 0.0, 0.0, 0.0, 0.0, 0.0, 0.0, 0.0, 0.0, 0.0, 0.0, 0.0, 0.0, 0.0, 0.0, 0.0, 0.0, 0.0, 0.0, 0.0, 0.0, 0.0, 0.0, 0.0, 0.0, 0.0, 0.0, 0.0, 0.0, 0.0, 0.0, 0.0, 0.0, 0.0, 0.0, 0.0, 0.0, 0.0, 0.0, 0.0, 0.0, 0.0, 0.0, 0.0, 0.0, 0.0, 0.0, 0.0, 0.0, 0.0, 0.0, 0.0, 0.0, 0.0, 0.0, 0.0, 0.0, 0.0, 0.0, 0.0, 0.0, 0.0, 0.0, 0.0, 0.0, 0.0, 0.0, 0.0, 0.0, 0.0, 0.0, 0.0, 0.0, 0.0, 0.0, 0.0, 0.0, 0.0, 0.0, 0.0, 0.0, 0.0, 0.0, 0.0, 0.0, 0.0, 0.0, 0.0, 0.0, 0.0, 0.0, 0.0, 0.0, 0.0, 0.0, 0.0, 0.0, 0.0, 0.0, 0.0, 0.0, 0.0, 0.0, 0.0, 0.0, 0.0, 0.0, 0.0, 0.0, 0.0, 0.0, 0.0, 0.0, 0.0, 0.0, 0.0, 0.0, 0.0, 0.0, 0.0, 0.0, 0.0, 0.0, 0.0, 0.0, 0.0, 0.0, 0.0, 0.0, 0.0, 0.0, 0.0, 0.0, 0.0, 0.0, 0.0, 0.0, 0.0, 0.0, 0.0, 0.0, 0.0, 0.0, 0.0, 0.0, 0.0, 0.0, 0.0, 0.0, 0.0, 0.0, 0.0, 0.0, 0.0, 0.0, 0.0, 0.0, 0.0, 0.0, 0.0, 0.0, 0.0, 0.0, 0.0, 0.0, 0.0, 0.0, 0.0, 0.0, 0.0, 0.0, 0.0, 0.0, 0.0, 0.0, 0.0, 0.0, 0.0, 0.0, 0.0, 0.0, 0.0, 0.0, 0.0, 0.0, 0.0, 0.0, 0.0, 0.0, 0.0, 0.0, 0.0, 0.0, 0.0, 0.0, 0.0, 0.0, 0.0, 0.0, 0.0, 0.0, 0.0, 0.0, 0.0, 0.0, 0.0, 0.0, 0.0, 0.0, 0.0, 0.0, 0.0, 0.0, 0.0, 0.0, 0.0, 0.0, 0.0, 0.0, 0.0, 0.0, 0.0, 0.0, 0.0, 0.0, 0.0, 0.0, 0.0, 0.0, 0.0, 0.0, 0.0, 0.0, 0.0, 0.0, 0.0, 0.0, 0.0, 0.0, 0.0, 0.0, 0.0, 0.0, 0.0, 0.0, 0.0, 0.0, 0.0, 0.0, 0.0, 0.0, 0.0, 0.0, 0.0, 0.0, 0.0, 0.0, 0.0, 0.0, 0.0, 0.0, 0.0, 0.0, 0.0, 0.0, 0.0, 0.0, 0.0, 0.0, 0.0, 0.0, 0.0, 0.0, 0.0, 0.0, 0.0, 0.0, 0.0, 0.0, 0.0, 0.0, 0.0, 0.0, 0.0, 0.0, 0.0, 0.0, 0.0, 0.0, 0.0, 0.0, 0.0, 0.0, 0.0, 0.0, 0.0, 0.0, 0.0, 0.0, 0.0, 0.0, 0.0, 0.0, 0.0, 0.0, 0.0, 0.0, 0.0, 0.0, 0.0, 0.0, 0.0, 0.0, 0.0, 0.0, 0.0, 0.0, 0.0, 0.0, 0.0, 0.0, 0.0, 0.0, 0.0, 0.0, 0.0, 0.0, 0.0, 0.0, 0.0, 0.0, 0.0, 0.0, 0.0, 0.0, 0.0, 0.0, 0.0, 0.0, 0.0, 0.0, 0.0, 0.0, 0.0, 0.0, 0.0, 0.0, 0.0, 0.0, 0.0, 0.0, 0.0, 0.0, 0.0, 0.0, 0.0, 0.0, 0.0, 0.0, 0.0, 0.0, 0.0, 0.0, 0.0, 0.0, 0.0, 0.0, 0.0, 0.0, 0.0, 0.0, 0.0, 0.0, 0.0, 0.0, 0.0, 0.0, 0.0, 0.0, 0.0, 0.0, 0.0, 0.0, 0.0, 0.0, 0.0, 0.0, 0.0, 0.0, 0.0, 0.0, 0.0, 0.0, 0.0, 0.0, 0.0, 0.0, 0.0, 0.0, 0.0, 0.0, 0.0, 0.0, 0.0, 0.0, 0.0, 0.0, 0.0, 0.0, 0.0, 0.0, 0.0, 0.0, 0.0, 0.0, 0.0, 0.0, 0.0, 0.0, 0.0, 0.0, 0.0, 0.0, 0.0, 0.0, 0.0, 0.0, 0.0, 0.0, 0.0, 0.0, 0.0, 0.0, 0.0, 0.0, 0.0, 0.0, 0.0, 0.0, 0.0, 0.0, 0.0, 0.0, 0.0, 0.0, 0.0, 0.0, 0.0, 0.0, 0.0, 0.0, 0.0, 0.0, 0.0, 0.0, 0.0, 0.0, 0.0, 0.0, 0.0, 0.0, 0.0, 0.0, 0.0, 0.0, 0.0, 0.0, 0.0, 0.0, 0.0, 0.0, 0.0, 0.0, 0.0, 0.0, 0.0, 0.0, 0.0, 0.0, 0.0, 0.0, 0.0, 0.0, 0.0, 0.0, 0.0, 0.0, 0.0, 0.0, 0.0, 0.0, 0.0, 0.0, 0.0, 0.0, 0.0, 0.0, 0.0, 0.0, 0.0, 0.0, 0.0, 0.0, 0.0, 0.0, 0.0, 0.0, 0.0, 0.0, 0.0, 0.0, 0.0, 0.0, 0.0, 0.0, 0.0, 0.0, 0.0, 0.0, 0.0, 0.0, 0.0, 0.0, 0.0, 0.0, 0.0, 0.0, 0.0, 0.0, 0.0, 0.0, 0.0, 0.0, 0.0, 0.0, 0.0, 0.0, 0.0, 0.0, 0.0, 0.0, 0.0, 0.0, 0.0, 0.0, 0.0, 0.0, 0.0, 0.0, 0.0, 0.0, 0.0, 0.0, 0.0, 0.0, 0.0, 0.0, 0.0, 0.0, 0.0, 0.0, 0.0, 0.0, 0.0, 0.0, 0.0, 0.0, 0.0, 0.0, 0.0, 0.0, 0.0, 0.0, 0.0, 0.0, 0.0, 0.0, 0.0, 0.0, 0.0, 0.0, 0.0, 0.0, 0.0, 0.0, 0.0, 0.0, 0.0, 0.0, 0.0, 0.0, 0.0, 0.0, 0.0, 0.0, 0.0, 0.0, 0.0, 0.0, 0.0, 0.0, 0.0, 0.0, 0.0, 0.0, 0.0, 0.0, 0.0, 0.0, 0.0, 0.0, 0.0, 0.0, 0.0, 0.0, 0.0, 0.0, 0.0, 0.0, 0.0, 0.0, 0.0, 0.0, 0.0, 0.0, 0.0, 0.0, 0.0, 0.0, 0.0, 0.0, 0.0, 0.0, 0.0, 0.0, 0.0, 0.0, 0.0, 0.0, 0.0, 0.0, 0.0, 0.0, 0.0, 0.0, 0.0, 0.0, 0.0, 0.0, 0.0, 0.0, 0.0, 0.0, 0.0, 0.0, 0.0, 0.0, 0.0, 0.0, 0.0, 0.0, 0.0, 0.0, 0.0, 0.0, 0.0, 0.0, 0.0, 0.0, 0.0, 0.0, 0.0, 0.0, 0.0, 0.0, 0.0, 0.0, 0.0, 0.0, 0.0, 0.0, 0.0, 0.0, 0.0, 0.0, 0.0, 0.0, 0.0, 0.0, 0.0, 0.0, 0.0, 0.0, 0.0, 0.0, 0.0, 0.0, 0.0, 0.0, 0.0, 0.0, 0.0, 0.0, 0.0, 0.0, 0.0, 0.0, 0.0, 0.0, 0.0, 0.0, 0.0, 0.0, 0.0, 0.0, 0.0, 0.0, 0.0, 0.0, 0.0, 0.0, 0.0, 0.0, 0.0, 0.0, 0.0, 0.0, 0.0, 0.0, 0.0, 0.0, 0.0, 0.0, 0.0, 0.0, 0.0, 0.0, 0.0, 0.0, 0.0, 0.0, 0.0, 0.0, 0.0, 0.0, 0.0, 0.0, 0.0, 0.0, 0.0, 0.0, 0.0, 0.0, 0.0, 0.0, 0.0, 0.0, 0.827, 0.173, 0.8845, 0.2431, 0.8771, 0.2431, 0.8207, 0.173, 0.9536, 0.5902, 0.9273, 0.677, 0.9191, 0.677, 0.9449, 0.5902, 0.677, 0.9273, 0.5902, 0.9536, 0.5885, 0.9536, 0.6736, 0.9273, 0.7569, 0.1155, 0.827, 0.173, 0.8207, 0.173, 0.752, 0.1155, 0.9625, 0.5, 0.9536, 0.5902, 0.9449, 0.5902, 0.9536, 0.5, 0.7569, 0.8845, 0.677, 0.9273, 0.6736, 0.9273, 0.752, 0.8845, 0.677, 0.07273, 0.7569, 0.1155, 0.752, 0.1155, 0.6736, 0.07273, 0.9536, 0.4098, 0.9625, 0.5, 0.9536, 0.5, 0.9449, 0.4098, 0.827, 0.827, 0.7569, 0.8845, 0.752, 0.8845, 0.8207, 0.827, 0.5902, 0.04641, 0.677, 0.07273, 0.6736, 0.07273, 0.5885, 0.04641, 0.9273, 0.323, 0.9536, 0.4098, 0.9449, 0.4098, 0.9191, 0.323, 0.8845, 0.7569, 0.827, 0.827, 0.8207, 0.827, 0.8771, 0.7569, 0.8845, 0.2431, 0.9273, 0.323, 0.9191, 0.323, 0.8771, 0.2431, 0.9273, 0.677, 0.8845, 0.7569, 0.8771, 0.7569, 0.9191, 0.677, 0.8771, 0.2431, 0.9191, 0.323, 0.8947, 0.323, 0.8553, 0.2431, 0.9191, 0.677, 0.8771, 0.7569, 0.8553, 0.7569, 0.8947, 0.677, 0.8207, 0.173, 0.8771, 0.2431, 0.8553, 0.2431, 0.8021, 0.173, 0.9449, 0.5902, 0.9191, 0.677, 0.8947, 0.677, 0.9191, 0.5902, 0.6736, 0.9273, 0.5885, 0.9536, 0.5834, 0.9536, 0.6635, 0.9273, 0.752, 0.1155, 0.8207, 0.173, 0.8021, 0.173, 0.7374, 0.1155, 0.9536, 0.5, 0.9449, 0.5902, 0.9191, 0.5902, 0.9273, 0.5, 0.752, 0.8845, 0.6736, 0.9273, 0.6635, 0.9273, 0.7374, 0.8845, 0.6736, 0.07273, 0.752, 0.1155, 0.7374, 0.1155, 0.6635, 0.07273, 0.9449, 0.4098, 0.9536, 0.5, 0.9273, 0.5, 0.9191, 0.4098, 0.8207, 0.827, 0.752, 0.8845, 0.7374, 0.8845, 0.8021, 0.827, 0.5885, 0.04641, 0.6736, 0.07273, 0.6635, 0.07273, 0.5834, 0.04641, 0.9191, 0.323, 0.9449, 0.4098, 0.9191, 0.4098, 0.8947, 0.323, 0.8771, 0.7569, 0.8207, 0.827, 0.8021, 0.827, 0.8553, 0.7569, 0.5834, 0.04641, 0.6635, 0.07273, 0.6472, 0.07273, 0.575, 0.04641, 0.8947, 0.323, 0.9191, 0.4098, 0.8771, 0.4098, 0.8553, 0.323, 0.8553, 0.7569, 0.8021, 0.827, 0.7719, 0.827, 0.8197, 0.7569, 0.8553, 0.2431, 0.8947, 0.323, 0.8553, 0.323, 0.8197, 0.2431, 0.8947, 0.677, 0.8553, 0.7569, 0.8197, 0.7569, 0.8553, 0.677, 0.8021, 0.173, 0.8553, 0.2431, 0.8197, 0.2431, 0.7719, 0.173, 0.9191, 0.5902, 0.8947, 0.677, 0.8553, 0.677, 0.8771, 0.5902, 0.6635, 0.9273, 0.5834, 0.9536, 0.575, 0.9536, 0.6472, 0.9273, 0.7374, 0.1155, 0.8021, 0.173, 0.7719, 0.173, 0.7136, 0.1155, 0.9273, 0.5, 0.9191, 0.5902, 0.8771, 0.5902, 0.8845, 0.5, 0.7374, 0.8845, 0.6635, 0.9273, 0.6472, 0.9273, 0.7136, 0.8845, 0.6635, 0.07273, 0.7374, 0.1155, 0.7136, 0.1155, 0.6472, 0.07273, 0.9191, 0.4098, 0.9273, 0.5, 0.8845, 0.5, 0.8771, 0.4098, 0.8021, 0.827, 0.7374, 0.8845, 0.7136, 0.8845, 0.7719, 0.827, 0.7136, 0.8845, 0.6472, 0.9273, 0.6251, 0.9273, 0.6817, 0.8845, 0.6472, 0.07273, 0.7136, 0.1155, 0.6817, 0.1155, 0.6251, 0.07273, 0.8771, 0.4098, 0.8845, 0.5, 0.827, 0.5, 0.8207, 0.4098, 0.7719, 0.827, 0.7136, 0.8845, 0.6817, 0.8845, 0.7312, 0.827, 0.575, 0.04641, 0.6472, 0.07273, 0.6251, 0.07273, 0.5638, 0.04641, 0.8553, 0.323, 0.8771, 0.4098, 0.8207, 0.4098, 0.8021, 0.323, 0.8197, 0.7569, 0.7719, 0.827, 0.7312, 0.827, 0.7719, 0.7569, 0.8197, 0.2431, 0.8553, 0.323, 0.8021, 0.323, 0.7719, 0.2431, 0.8553, 0.677, 0.8197, 0.7569, 0.7719, 0.7569, 0.8021, 0.677, 0.7719, 0.173, 0.8197, 0.2431, 0.7719, 0.2431, 0.7312, 0.173, 0.8771, 0.5902, 0.8553, 0.677, 0.8021, 0.677, 0.8207, 0.5902, 0.6472, 0.9273, 0.575, 0.9536, 0.5638, 0.9536, 0.6251, 0.9273, 0.7136, 0.1155, 0.7719, 0.173, 0.7312, 0.173, 0.6817, 0.1155, 0.8845, 0.5, 0.8771, 0.5902, 0.8207, 0.5902, 0.827, 0.5, 0.8207, 0.5902, 0.8021, 0.677, 0.7374, 0.677, 0.752, 0.5902, 0.6251, 0.9273, 0.5638, 0.9536, 0.5501, 0.9536, 0.5983, 0.9273, 0.6817, 0.1155, 0.7312, 0.173, 0.6817, 0.173, 0.6427, 0.1155, 0.827, 0.5, 0.8207, 0.5902, 0.752, 0.5902, 0.7569, 0.5, 0.6817, 0.8845, 0.6251, 0.9273, 0.5983, 0.9273, 0.6427, 0.8845, 0.6251, 0.07273, 0.6817, 0.1155, 0.6427, 0.1155, 0.5983, 0.07273, 0.8207, 0.4098, 0.827, 0.5, 0.7569, 0.5, 0.752, 0.4098, 0.7312, 0.827, 0.6817, 0.8845, 0.6427, 0.8845, 0.6817, 0.827, 0.5638, 0.04641, 0.6251, 0.07273, 0.5983, 0.07273, 0.5501, 0.04641, 0.8021, 0.323, 0.8207, 0.4098, 0.752, 0.4098, 0.7374, 0.323, 0.7719, 0.7569, 0.7312, 0.827, 0.6817, 0.827, 0.7136, 0.7569, 0.7719, 0.2431, 0.8021, 0.323, 0.7374, 0.323, 0.7136, 0.2431, 0.8021, 0.677, 0.7719, 0.7569, 0.7136, 0.7569, 0.7374, 0.677, 0.7312, 0.173, 0.7719, 0.2431, 0.7136, 0.2431, 0.6817, 0.173, 0.7136, 0.2431, 0.7374, 0.323, 0.6635, 0.323, 0.6472, 0.2431, 0.7374, 0.677, 0.7136, 0.7569, 0.6472, 0.7569, 0.6635, 0.677, 0.6817, 0.173, 0.7136, 0.2431, 0.6472, 0.2431, 0.6251, 0.173, 0.752, 0.5902, 0.7374, 0.677, 0.6635, 0.677, 0.6736, 0.5902, 0.5983, 0.9273, 0.5501, 0.9536, 0.5345, 0.9536, 0.5677, 0.9273, 0.6427, 0.1155, 0.6817, 0.173, 0.6251, 0.173, 0.5983, 0.1155, 0.7569, 0.5, 0.752, 0.5902, 0.6736, 0.5902, 0.677, 0.5, 0.6427, 0.8845, 0.5983, 0.9273, 0.5677, 0.9273, 0.5983, 0.8845, 0.5983, 0.07273, 0.6427, 0.1155, 0.5983, 0.1155, 0.5677, 0.07273, 0.752, 0.4098, 0.7569, 0.5, 0.677, 0.5, 0.6736, 0.4098, 0.6817, 0.827, 0.6427, 0.8845, 0.5983, 0.8845, 0.6251, 0.827, 0.5501, 0.04641, 0.5983, 0.07273, 0.5677, 0.07273, 0.5345, 0.04641, 0.7374, 0.323, 0.752, 0.4098, 0.6736, 0.4098, 0.6635, 0.323, 0.7136, 0.7569, 0.6817, 0.827, 0.6251, 0.827, 0.6472, 0.7569, 0.5345, 0.04641, 0.5677, 0.07273, 0.5345, 0.07273, 0.5176, 0.04641, 0.6635, 0.323, 0.6736, 0.4098, 0.5885, 0.4098, 0.5834, 0.323, 0.6472, 0.7569, 0.6251, 0.827, 0.5638, 0.827, 0.575, 0.7569, 0.6472, 0.2431, 0.6635, 0.323, 0.5834, 0.323, 0.575, 0.2431, 0.6635, 0.677, 0.6472, 0.7569, 0.575, 0.7569, 0.5834, 0.677, 0.6251, 0.173, 0.6472, 0.2431, 0.575, 0.2431, 0.5638, 0.173, 0.6736, 0.5902, 0.6635, 0.677, 0.5834, 0.677, 0.5885, 0.5902, 0.5677, 0.9273, 0.5345, 0.9536, 0.5176, 0.9536, 0.5345, 0.9273, 0.5983, 0.1155, 0.6251, 0.173, 0.5638, 0.173, 0.5501, 0.1155, 0.677, 0.5, 0.6736, 0.5902, 0.5885, 0.5902, 0.5902, 0.5, 0.5983, 0.8845, 0.5677, 0.9273, 0.5345, 0.9273, 0.5501, 0.8845, 0.5677, 0.07273, 0.5983, 0.1155, 0.5501, 0.1155, 0.5345, 0.07273, 0.6736, 0.4098, 0.677, 0.5, 0.5902, 0.5, 0.5885, 0.4098, 0.6251, 0.827, 0.5983, 0.8845, 0.5501, 0.8845, 0.5638, 0.827, 0.5501, 0.8845, 0.5345, 0.9273, 0.5, 0.9273, 0.5, 0.8845, 0.5345, 0.07273, 0.5501, 0.1155, 0.5, 0.1155, 0.5, 0.07273, 0.5885, 0.4098, 0.5902, 0.5, 0.5, 0.5, 0.5, 0.4098, 0.5638, 0.827, 0.5501, 0.8845, 0.5, 0.8845, 0.5, 0.827, 0.5176, 0.04641, 0.5345, 0.07273, 0.5, 0.07273, 0.5, 0.04641, 0.5834, 0.323, 0.5885, 0.4098, 0.5, 0.4098, 0.5, 0.323, 0.575, 0.7569, 0.5638, 0.827, 0.5, 0.827, 0.5, 0.7569, 0.575, 0.2431, 0.5834, 0.323, 0.5, 0.323, 0.5, 0.2431, 0.5834, 0.677, 0.575, 0.7569, 0.5, 0.7569, 0.5, 0.677, 0.5638, 0.173, 0.575, 0.2431, 0.5, 0.2431, 0.5, 0.173, 0.5885, 0.5902, 0.5834, 0.677, 0.5, 0.677, 0.5, 0.5902, 0.5345, 0.9273, 0.5176, 0.9536, 0.5, 0.9536, 0.5, 0.9273, 0.5501, 0.1155, 0.5638, 0.173, 0.5, 0.173, 0.5, 0.1155, 0.5902, 0.5, 0.5885, 0.5902, 0.5, 0.5902, 0.5, 0.5, 0.5, 0.5902, 0.5, 0.677, 0.4166, 0.677, 0.4115, 0.5902, 0.5, 0.9273, 0.5, 0.9536, 0.4824, 0.9536, 0.4655, 0.9273, 0.5, 0.1155, 0.5, 0.173, 0.4362, 0.173, 0.4499, 0.1155, 0.5, 0.5, 0.5, 0.5902, 0.4115, 0.5902, 0.4098, 0.5, 0.5, 0.8845, 0.5, 0.9273, 0.4655, 0.9273, 0.4499, 0.8845, 0.5, 0.07273, 0.5, 0.1155, 0.4499, 0.1155, 0.4655, 0.07273, 0.5, 0.4098, 0.5, 0.5, 0.4098, 0.5, 0.4115, 0.4098, 0.5, 0.827, 0.5, 0.8845, 0.4499, 0.8845, 0.4362, 0.827, 0.5, 0.04641, 0.5, 0.07273, 0.4655, 0.07273, 0.4824, 0.04641, 0.5, 0.323, 0.5, 0.4098, 0.4115, 0.4098, 0.4166, 0.323, 0.5, 0.7569, 0.5, 0.827, 0.4362, 0.827, 0.425, 0.7569, 0.5, 0.2431, 0.5, 0.323, 0.4166, 0.323, 0.425, 0.2431, 0.5, 0.677, 0.5, 0.7569, 0.425, 0.7569, 0.4166, 0.677, 0.5, 0.173, 0.5, 0.2431, 0.425, 0.2431, 0.4362, 0.173, 0.425, 0.2431, 0.4166, 0.323, 0.3365, 0.323, 0.3528, 0.2431, 0.4166, 0.677, 0.425, 0.7569, 0.3528, 0.7569, 0.3365, 0.677, 0.4362, 0.173, 0.425, 0.2431, 0.3528, 0.2431, 0.3749, 0.173, 0.4115, 0.5902, 0.4166, 0.677, 0.3365, 0.677, 0.3264, 0.5902, 0.4655, 0.9273, 0.4824, 0.9536, 0.4655, 0.9536, 0.4323, 0.9273, 0.4499, 0.1155, 0.4362, 0.173, 0.3749, 0.173, 0.4017, 0.1155, 0.4098, 0.5, 0.4115, 0.5902, 0.3264, 0.5902, 0.323, 0.5, 0.4499, 0.8845, 0.4655, 0.9273, 0.4323, 0.9273, 0.4017, 0.8845, 0.4655, 0.07273, 0.4499, 0.1155, 0.4017, 0.1155, 0.4323, 0.07273, 0.4115, 0.4098, 0.4098, 0.5, 0.323, 0.5, 0.3264, 0.4098, 0.4362, 0.827, 0.4499, 0.8845, 0.4017, 0.8845, 0.3749, 0.827, 0.4824, 0.04641, 0.4655, 0.07273, 0.4323, 0.07273, 0.4655, 0.04641, 0.4166, 0.323, 0.4115, 0.4098, 0.3264, 0.4098, 0.3365, 0.323, 0.425, 0.7569, 0.4362, 0.827, 0.3749, 0.827, 0.3528, 0.7569, 0.4655, 0.04641, 0.4323, 0.07273, 0.4017, 0.07273, 0.4499, 0.04641, 0.3365, 0.323, 0.3264, 0.4098, 0.248, 0.4098, 0.2626, 0.323, 0.3528, 0.7569, 0.3749, 0.827, 0.3183, 0.827, 0.2864, 0.7569, 0.3528, 0.2431, 0.3365, 0.323, 0.2626, 0.323, 0.2864, 0.2431, 0.3365, 0.677, 0.3528, 0.7569, 0.2864, 0.7569, 0.2626, 0.677, 0.3749, 0.173, 0.3528, 0.2431, 0.2864, 0.2431, 0.3183, 0.173, 0.3264, 0.5902, 0.3365, 0.677, 0.2626, 0.677, 0.248, 0.5902, 0.4323, 0.9273, 0.4655, 0.9536, 0.4499, 0.9536, 0.4017, 0.9273, 0.4017, 0.1155, 0.3749, 0.173, 0.3183, 0.173, 0.3573, 0.1155, 0.323, 0.5, 0.3264, 0.5902, 0.248, 0.5902, 0.2431, 0.5, 0.4017, 0.8845, 0.4323, 0.9273, 0.4017, 0.9273, 0.3573, 0.8845, 0.4323, 0.07273, 0.4017, 0.1155, 0.3573, 0.1155, 0.4017, 0.07273, 0.3264, 0.4098, 0.323, 0.5, 0.2431, 0.5, 0.248, 0.4098, 0.3749, 0.827, 0.4017, 0.8845, 0.3573, 0.8845, 0.3183, 0.827, 0.4017, 0.07273, 0.3573, 0.1155, 0.3183, 0.1155, 0.3749, 0.07273, 0.248, 0.4098, 0.2431, 0.5, 0.173, 0.5, 0.1793, 0.4098, 0.3183, 0.827, 0.3573, 0.8845, 0.3183, 0.8845, 0.2688, 0.827, 0.4499, 0.04641, 0.4017, 0.07273, 0.3749, 0.07273, 0.4362, 0.04641, 0.2626, 0.323, 0.248, 0.4098, 0.1793, 0.4098, 0.1979, 0.323, 0.2864, 0.7569, 0.3183, 0.827, 0.2688, 0.827, 0.2281, 0.7569, 0.2864, 0.2431, 0.2626, 0.323, 0.1979, 0.323, 0.2281, 0.2431, 0.2626, 0.677, 0.2864, 0.7569, 0.2281, 0.7569, 0.1979, 0.677, 0.3183, 0.173, 0.2864, 0.2431, 0.2281, 0.2431, 0.2688, 0.173, 0.248, 0.5902, 0.2626, 0.677, 0.1979, 0.677, 0.1793, 0.5902, 0.4017, 0.9273, 0.4499, 0.9536, 0.4362, 0.9536, 0.3749, 0.9273, 0.3573, 0.1155, 0.3183, 0.173, 0.2688, 0.173, 0.3183, 0.1155, 0.2431, 0.5, 0.248, 0.5902, 0.1793, 0.5902, 0.173, 0.5, 0.3573, 0.8845, 0.4017, 0.9273, 0.3749, 0.9273, 0.3183, 0.8845, 0.3749, 0.9273, 0.4362, 0.9536, 0.425, 0.9536, 0.3528, 0.9273, 0.3183, 0.1155, 0.2688, 0.173, 0.2281, 0.173, 0.2864, 0.1155, 0.173, 0.5, 0.1793, 0.5902, 0.1229, 0.5902, 0.1155, 0.5, 0.3183, 0.8845, 0.3749, 0.9273, 0.3528, 0.9273, 0.2864, 0.8845, 0.3749, 0.07273, 0.3183, 0.1155, 0.2864, 0.1155, 0.3528, 0.07273, 0.1793, 0.4098, 0.173, 0.5, 0.1155, 0.5, 0.1229, 0.4098, 0.2688, 0.827, 0.3183, 0.8845, 0.2864, 0.8845, 0.2281, 0.827, 0.4362, 0.04641, 0.3749, 0.07273, 0.3528, 0.07273, 0.425, 0.04641, 0.1979, 0.323, 0.1793, 0.4098, 0.1229, 0.4098, 0.1447, 0.323, 0.2281, 0.7569, 0.2688, 0.827, 0.2281, 0.827, 0.1803, 0.7569, 0.2281, 0.2431, 0.1979, 0.323, 0.1447, 0.323, 0.1803, 0.2431, 0.1979, 0.677, 0.2281, 0.7569, 0.1803, 0.7569, 0.1447, 0.677, 0.2688, 0.173, 0.2281, 0.2431, 0.1803, 0.2431, 0.2281, 0.173, 0.1793, 0.5902, 0.1979, 0.677, 0.1447, 0.677, 0.1229, 0.5902, 0.1447, 0.677, 0.1803, 0.7569, 0.1447, 0.7569, 0.1053, 0.677, 0.2281, 0.173, 0.1803, 0.2431, 0.1447, 0.2431, 0.1979, 0.173, 0.1229, 0.5902, 0.1447, 0.677, 0.1053, 0.677, 0.08094, 0.5902, 0.3528, 0.9273, 0.425, 0.9536, 0.4166, 0.9536, 0.3365, 0.9273, 0.2864, 0.1155, 0.2281, 0.173, 0.1979, 0.173, 0.2626, 0.1155, 0.1155, 0.5, 0.1229, 0.5902, 0.08094, 0.5902, 0.07273, 0.5, 0.2864, 0.8845, 0.3528, 0.9273, 0.3365, 0.9273, 0.2626, 0.8845, 0.3528, 0.07273, 0.2864, 0.1155, 0.2626, 0.1155, 0.3365, 0.07273, 0.1229, 0.4098, 0.1155, 0.5, 0.07273, 0.5, 0.08094, 0.4098, 0.2281, 0.827, 0.2864, 0.8845, 0.2626, 0.8845, 0.1979, 0.827, 0.425, 0.04641, 0.3528, 0.07273, 0.3365, 0.07273, 0.4166, 0.04641, 0.1447, 0.323, 0.1229, 0.4098, 0.08094, 0.4098, 0.1053, 0.323, 0.1803, 0.7569, 0.2281, 0.827, 0.1979, 0.827, 0.1447, 0.7569, 0.1803, 0.2431, 0.1447, 0.323, 0.1053, 0.323, 0.1447, 0.2431, 0.1053, 0.323, 0.08094, 0.4098, 0.05513, 0.4098, 0.08094, 0.323, 0.1447, 0.7569, 0.1979, 0.827, 0.1793, 0.827, 0.1229, 0.7569, 0.1447, 0.2431, 0.1053, 0.323, 0.08094, 0.323, 0.1229, 0.2431, 0.1053, 0.677, 0.1447, 0.7569, 0.1229, 0.7569, 0.08094, 0.677, 0.1979, 0.173, 0.1447, 0.2431, 0.1229, 0.2431, 0.1793, 0.173, 0.08094, 0.5902, 0.1053, 0.677, 0.08094, 0.677, 0.05513, 0.5902, 0.3365, 0.9273, 0.4166, 0.9536, 0.4115, 0.9536, 0.3264, 0.9273, 0.2626, 0.1155, 0.1979, 0.173, 0.1793, 0.173, 0.248, 0.1155, 0.07273, 0.5, 0.08094, 0.5902, 0.05513, 0.5902, 0.04641, 0.5, 0.2626, 0.8845, 0.3365, 0.9273, 0.3264, 0.9273, 0.248, 0.8845, 0.3365, 0.07273, 0.2626, 0.1155, 0.248, 0.1155, 0.3264, 0.07273, 0.08094, 0.4098, 0.07273, 0.5, 0.04641, 0.5, 0.05513, 0.4098, 0.1979, 0.827, 0.2626, 0.8845, 0.248, 0.8845, 0.1793, 0.827, 0.4166, 0.04641, 0.3365, 0.07273, 0.3264, 0.07273, 0.4115, 0.04641, 0.0, 0.0, 0.0, 0.0, 0.0, 0.0, 0.0, 0.0, 0.0, 0.0, 0.0, 0.0, 0.0, 0.0, 0.0, 0.0, 0.0, 0.0, 0.0, 0.0, 0.0, 0.0, 0.0, 0.0, 0.0, 0.0, 0.0, 0.0, 0.0, 0.0, 0.0, 0.0, 0.0, 0.0, 0.0, 0.0, 0.0, 0.0, 0.0, 0.0, 0.0, 0.0, 0.0, 0.0, 0.0, 0.0, 0.0, 0.0, 0.0, 0.0, 0.0, 0.0, 0.0, 0.0, 0.0, 0.0, 0.0, 0.0, 0.0, 0.0, 0.0, 0.0, 0.0, 0.0, 0.0, 0.0, 0.0, 0.0, 0.0, 0.0, 0.0, 0.0, 0.0, 0.0, 0.0, 0.0, 0.0, 0.0, 0.0, 0.0, 0.0, 0.0, 0.0, 0.0, 0.0, 0.0, 0.0, 0.0, 0.0, 0.0, 0.0, 0.0, 0.0, 0.0, 0.0, 0.0, 0.0, 0.0, 0.0, 0.0, 0.0, 0.0, 0.0, 0.0, 0.0, 0.0, 0.0, 0.0, 0.0, 0.0, 0.0, 0.0, 0.0, 0.0, 0.0, 0.0, 0.0, 0.0, 0.0, 0.0, 0.0, 0.0, 0.0, 0.0, 0.0, 0.0, 0.0, 0.0, 0.0, 0.0, 0.0, 0.0, 0.0, 0.0, 0.0, 0.0, 0.0, 0.0, 0.0, 0.0, 0.0, 0.0, 0.0, 0.0, 0.0, 0.0, 0.0, 0.0, 0.0, 0.0, 0.0, 0.0, 0.0, 0.0, 0.0, 0.0, 0.0, 0.0, 0.0, 0.0, 0.0, 0.0, 0.0, 0.0, 0.0, 0.0, 0.0, 0.0, 0.0, 0.0, 0.0, 0.0, 0.0, 0.0, 0.0, 0.0, 0.0, 0.0, 0.0, 0.0, 0.0, 0.0, 0.0, 0.0, 0.0, 0.0, 0.0, 0.0, 0.0, 0.0, 0.0, 0.0, 0.5, 0.03752, 0.5902, 0.04641, 0.5885, 0.04641, 0.5902, 0.9536, 0.5, 0.9625, 0.5885, 0.9536, 0.5, 0.03752, 0.5885, 0.04641, 0.5834, 0.04641, 0.5885, 0.9536, 0.5, 0.9625, 0.5834, 0.9536, 0.5, 0.03752, 0.5834, 0.04641, 0.575, 0.04641, 0.5834, 0.9536, 0.5, 0.9625, 0.575, 0.9536, 0.5, 0.03752, 0.575, 0.04641, 0.5638, 0.04641, 0.575, 0.9536, 0.5, 0.9625, 0.5638, 0.9536, 0.5, 0.03752, 0.5638, 0.04641, 0.5501, 0.04641, 0.5638, 0.9536, 0.5, 0.9625, 0.5501, 0.9536, 0.5501, 0.9536, 0.5, 0.9625, 0.5345, 0.9536, 0.5, 0.03752, 0.5501, 0.04641, 0.5345, 0.04641, 0.5, 0.03752, 0.5345, 0.04641, 0.5176, 0.04641, 0.5345, 0.9536, 0.5, 0.9625, 0.5176, 0.9536, 0.5, 0.03752, 0.5176, 0.04641, 0.5, 0.04641, 0.5176, 0.9536, 0.5, 0.9625, 0.5, 0.9536, 0.5, 0.03752, 0.5, 0.04641, 0.4824, 0.04641, 0.5, 0.9536, 0.5, 0.9625, 0.4824, 0.9536, 0.4824, 0.9536, 0.5, 0.9625, 0.4655, 0.9536, 0.5, 0.03752, 0.4824, 0.04641, 0.4655, 0.04641, 0.5, 0.03752, 0.4655, 0.04641, 0.4499, 0.04641, 0.4655, 0.9536, 0.5, 0.9625, 0.4499, 0.9536, 0.5, 0.03752, 0.4499, 0.04641, 0.4362, 0.04641, 0.4499, 0.9536, 0.5, 0.9625, 0.4362, 0.9536, 0.5, 0.03752, 0.4362, 0.04641, 0.425, 0.04641, 0.4362, 0.9536, 0.5, 0.9625, 0.425, 0.9536, 0.425, 0.9536, 0.5, 0.9625, 0.4166, 0.9536, 0.5, 0.03752, 0.425, 0.04641, 0.4166, 0.04641, 0.5, 0.03752, 0.4166, 0.04641, 0.4115, 0.04641, 0.4166, 0.9536, 0.5, 0.9625, 0.4115, 0.9536, 0.3264, 0.07273, 0.248, 0.1155, 0.2431, 0.1155, 0.323, 0.07273, 0.05513, 0.4098, 0.04641, 0.5, 0.03752, 0.5, 0.04641, 0.4098, 0.1793, 0.827, 0.248, 0.8845, 0.2431, 0.8845, 0.173, 0.827, 0.4115, 0.04641, 0.3264, 0.07273, 0.323, 0.07273, 0.4098, 0.04641, 0.08094, 0.323, 0.05513, 0.4098, 0.04641, 0.4098, 0.07273, 0.323, 0.1229, 0.7569, 0.1793, 0.827, 0.173, 0.827, 0.1155, 0.7569, 0.5, 0.03752, 0.4115, 0.04641, 0.4098, 0.04641, 0.1229, 0.2431, 0.08094, 0.323, 0.07273, 0.323, 0.1155, 0.2431, 0.08094, 0.677, 0.1229, 0.7569, 0.1155, 0.7569, 0.07273, 0.677, 0.4115, 0.9536, 0.5, 0.9625, 0.4098, 0.9536, 0.1793, 0.173, 0.1229, 0.2431, 0.1155, 0.2431, 0.173, 0.173, 0.05513, 0.5902, 0.08094, 0.677, 0.07273, 0.677, 0.04641, 0.5902, 0.3264, 0.9273, 0.4115, 0.9536, 0.4098, 0.9536, 0.323, 0.9273, 0.248, 0.1155, 0.1793, 0.173, 0.173, 0.173, 0.2431, 0.1155, 0.04641, 0.5, 0.05513, 0.5902, 0.04641, 0.5902, 0.03752, 0.5, 0.248, 0.8845, 0.3264, 0.9273, 0.323, 0.9273, 0.2431, 0.8845])
me_esfera.materials.append(mat_material_001)
me_esfera.use_remesh_preserve_volume = False
me_esfera.use_remesh_preserve_attributes = False
me_esfera.use_mirror_vertex_groups = False
me_esfera.update()

# ---- curves / text
cu_c_rculo_b_zier = bpy.data.curves.new('Círculo Bézier', 'CURVE')
cu_c_rculo_b_zier.dimensions = '3D'
_sp = cu_c_rculo_b_zier.splines.new('BEZIER'); _sp.bezier_points.add(3)
_sp.bezier_points.foreach_set('co', [-1.0, 0.0, 0.0, 0.0, 1.0, 0.0, 1.0, 0.0, 0.0, 0.0, -1.0, 0.0])
_sp.bezier_points.foreach_set('handle_left', [-1.0, -0.5521, 0.0, -0.5521, 1.0, 0.0, 1.0, 0.5521, 0.0, 0.5521, -1.0, 0.0])
_sp.bezier_points.foreach_set('handle_right', [-1.0, 0.5521, 0.0, 0.5521, 1.0, 0.0, 1.0, -0.5521, 0.0, -0.5521, -1.0, 0.0])
for _p, _l, _r in zip(_sp.bezier_points, ['AUTO', 'AUTO', 'AUTO', 'AUTO'], ['AUTO', 'AUTO', 'AUTO', 'AUTO']): _p.handle_left_type = _l; _p.handle_right_type = _r
_sp.order_u = 0
_sp.order_v = 0
_sp.use_cyclic_u = True
cu_c_rculo_b_zier.path_duration = 150
cu_c_rculo_b_zier.use_path = True
cu_c_rculo_b_zier.use_path_clamp = True
cu_c_rculo_b_zier.bevel_resolution = 0
cu_c_rculo_b_zier.render_resolution_u = 150
cu_c_rculo_b_zier.fill_mode = 'HALF'

# ---- objects
ob_c_rculo_b_zier = bpy.data.objects.new('Círculo Bézier', cu_c_rculo_b_zier)
ob_lamp = bpy.data.objects.new('Lamp', light_lamp)
ob_esfera = bpy.data.objects.new('Esfera', me_esfera)
ob_camera = bpy.data.objects.new('Camera', cam_camera)

# ---- transforms, parenting, visibility, modifiers, constraints
ob_c_rculo_b_zier.location = (0.0, 0.0, 0.0)
ob_c_rculo_b_zier.scale = (2.797, 2.797, 2.797)
ob_c_rculo_b_zier.lineart.crease_threshold = 0.0
ob_lamp.location = (0.0, 0.0, 0.0)
ob_lamp.rotation_euler = (0.6503, 0.05522, 1.866)
ob_lamp.lock_rotations_4d = False
ob_lamp.empty_display_type = 'ARROWS'
ob_lamp.color = (0.0, 0.0, 0.0, 0.0)
ob_lamp.lineart.crease_threshold = 0.0
_c = ob_lamp.constraints.new('FOLLOW_PATH'); _c.name = 'Seguir trayectoria'
_c.target = ob_c_rculo_b_zier
_c.forward_axis = 'TRACK_NEGATIVE_X'
_c.use_curve_follow = True
ob_esfera.location = (0.0, 0.0, 0.0)
ob_esfera.lineart.crease_threshold = 0.0
_m = ob_esfera.modifiers.new('Subsurf', 'SUBSURF')
_m.uv_smooth = 'PRESERVE_CORNERS'
_m.quality = 2
_m.levels = 2
_m.show_only_control_edges = False
ob_camera.location = (0.0, -4.579, -1.223e-08)
ob_camera.rotation_euler = (1.571, -0.0, 0.0)
ob_camera.lock_rotations_4d = False
ob_camera.empty_display_type = 'ARROWS'
ob_camera.color = (0.0, 0.0, 0.0, 0.0)
ob_camera.display_type = 'WIRE'
ob_camera.lineart.crease_threshold = 0.0

# ---- collection membership
col_collection_1.objects.link(ob_c_rculo_b_zier)
col_collection_1.objects.link(ob_lamp)
col_collection_1.objects.link(ob_esfera)
col_collection_1.objects.link(ob_camera)

# ---- scene / render settings (as saved in the file)
scene.camera = ob_camera
scene.frame_start = 1; scene.frame_end = 250; scene.frame_set(1)
scene.render.engine = 'BLENDER_EEVEE_NEXT'
scene.render.image_settings.color_mode = 'RGB'
scene.render.image_settings.compression = 90
scene.render.resolution_percentage = 50
scene.render.dither_intensity = 0.0
scene.cycles.use_denoising = False
scene.cycles.samples = 10
scene.cycles.sampling_pattern = 'TABULATED_SOBOL'
scene.cycles.light_sampling_threshold = 0.0
scene.cycles.use_adaptive_sampling = False
scene.cycles.use_light_tree = False
scene.cycles.blur_glossy = 0.0
scene.cycles.volume_bounces = 1
scene.cycles.pixel_filter_type = 'GAUSSIAN'
scene.cycles.sample_clamp_indirect = 0.0
scene.view_settings.view_transform = 'Standard'
bpy.context.view_layer.update()
